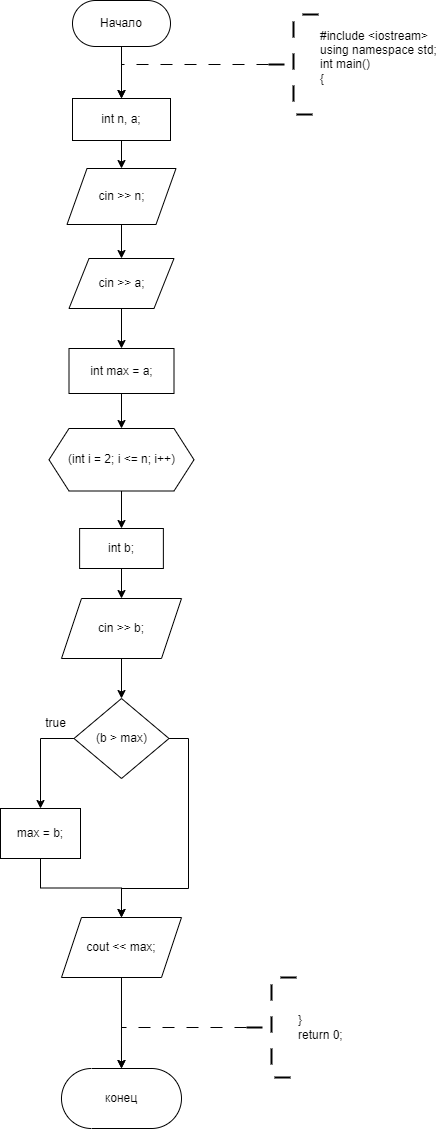

The diagram above was exported from draw.io. Its source (the exported page's mxGraphModel, read from the mxfile embedded in the PNG):
<mxGraphModel dx="696" dy="461" grid="1" gridSize="10" guides="1" tooltips="1" connect="1" arrows="1" fold="1" page="1" pageScale="1" pageWidth="827" pageHeight="1169" math="0" shadow="0">
  <root>
    <mxCell id="WIyWlLk6GJQsqaUBKTNV-0" />
    <mxCell id="WIyWlLk6GJQsqaUBKTNV-1" parent="WIyWlLk6GJQsqaUBKTNV-0" />
    <mxCell id="0LYO86qYS5RK65GgfGcU-0" value="" style="edgeStyle=orthogonalEdgeStyle;rounded=0;orthogonalLoop=1;jettySize=auto;html=1;" edge="1" parent="WIyWlLk6GJQsqaUBKTNV-1" source="0LYO86qYS5RK65GgfGcU-1" target="0LYO86qYS5RK65GgfGcU-3">
      <mxGeometry relative="1" as="geometry" />
    </mxCell>
    <mxCell id="0LYO86qYS5RK65GgfGcU-1" value="Начало" style="rounded=1;whiteSpace=wrap;html=1;arcSize=50;" vertex="1" parent="WIyWlLk6GJQsqaUBKTNV-1">
      <mxGeometry x="406" y="252" width="98" height="46" as="geometry" />
    </mxCell>
    <mxCell id="0LYO86qYS5RK65GgfGcU-2" value="" style="edgeStyle=orthogonalEdgeStyle;rounded=0;orthogonalLoop=1;jettySize=auto;html=1;" edge="1" parent="WIyWlLk6GJQsqaUBKTNV-1" source="0LYO86qYS5RK65GgfGcU-3" target="0LYO86qYS5RK65GgfGcU-6">
      <mxGeometry relative="1" as="geometry" />
    </mxCell>
    <mxCell id="0LYO86qYS5RK65GgfGcU-3" value="int n, a;" style="rounded=0;whiteSpace=wrap;html=1;" vertex="1" parent="WIyWlLk6GJQsqaUBKTNV-1">
      <mxGeometry x="406" y="350" width="98" height="42" as="geometry" />
    </mxCell>
    <mxCell id="0LYO86qYS5RK65GgfGcU-4" value="" style="edgeStyle=orthogonalEdgeStyle;rounded=0;orthogonalLoop=1;jettySize=auto;html=1;dashed=1;dashPattern=12 12;" edge="1" parent="WIyWlLk6GJQsqaUBKTNV-1" source="0LYO86qYS5RK65GgfGcU-5" target="0LYO86qYS5RK65GgfGcU-3">
      <mxGeometry relative="1" as="geometry">
        <Array as="points">
          <mxPoint x="455" y="316" />
        </Array>
      </mxGeometry>
    </mxCell>
    <mxCell id="0LYO86qYS5RK65GgfGcU-5" value="&lt;div&gt;#include &amp;lt;iostream&amp;gt;&lt;/div&gt;&lt;div&gt;using namespace std;&lt;/div&gt;&lt;div&gt;int main()&lt;/div&gt;&lt;div&gt;{&lt;/div&gt;&lt;div&gt;&lt;br&gt;&lt;/div&gt;" style="strokeWidth=2;html=1;shape=mxgraph.flowchart.annotation_2;align=left;labelPosition=right;pointerEvents=1;strokeColor=default;dashed=1;dashPattern=8 8;" vertex="1" parent="WIyWlLk6GJQsqaUBKTNV-1">
      <mxGeometry x="602" y="266" width="50" height="100" as="geometry" />
    </mxCell>
    <mxCell id="0LYO86qYS5RK65GgfGcU-8" value="" style="edgeStyle=orthogonalEdgeStyle;rounded=0;orthogonalLoop=1;jettySize=auto;html=1;" edge="1" parent="WIyWlLk6GJQsqaUBKTNV-1" source="0LYO86qYS5RK65GgfGcU-6" target="0LYO86qYS5RK65GgfGcU-7">
      <mxGeometry relative="1" as="geometry" />
    </mxCell>
    <mxCell id="0LYO86qYS5RK65GgfGcU-6" value="cin &amp;gt;&amp;gt; n;" style="shape=parallelogram;perimeter=parallelogramPerimeter;whiteSpace=wrap;html=1;fixedSize=1;rounded=0;" vertex="1" parent="WIyWlLk6GJQsqaUBKTNV-1">
      <mxGeometry x="400.5" y="420" width="109" height="56" as="geometry" />
    </mxCell>
    <mxCell id="0LYO86qYS5RK65GgfGcU-10" value="" style="edgeStyle=orthogonalEdgeStyle;rounded=0;orthogonalLoop=1;jettySize=auto;html=1;" edge="1" parent="WIyWlLk6GJQsqaUBKTNV-1" source="0LYO86qYS5RK65GgfGcU-7" target="0LYO86qYS5RK65GgfGcU-9">
      <mxGeometry relative="1" as="geometry" />
    </mxCell>
    <mxCell id="0LYO86qYS5RK65GgfGcU-7" value="cin &amp;gt;&amp;gt; a;" style="shape=parallelogram;perimeter=parallelogramPerimeter;whiteSpace=wrap;html=1;fixedSize=1;rounded=0;" vertex="1" parent="WIyWlLk6GJQsqaUBKTNV-1">
      <mxGeometry x="402.5" y="510" width="105" height="50" as="geometry" />
    </mxCell>
    <mxCell id="0LYO86qYS5RK65GgfGcU-12" value="" style="edgeStyle=orthogonalEdgeStyle;rounded=0;orthogonalLoop=1;jettySize=auto;html=1;" edge="1" parent="WIyWlLk6GJQsqaUBKTNV-1" source="0LYO86qYS5RK65GgfGcU-9" target="0LYO86qYS5RK65GgfGcU-11">
      <mxGeometry relative="1" as="geometry" />
    </mxCell>
    <mxCell id="0LYO86qYS5RK65GgfGcU-9" value="int max = a;" style="whiteSpace=wrap;html=1;rounded=0;" vertex="1" parent="WIyWlLk6GJQsqaUBKTNV-1">
      <mxGeometry x="402.5" y="600" width="105" height="45" as="geometry" />
    </mxCell>
    <mxCell id="0LYO86qYS5RK65GgfGcU-14" value="" style="edgeStyle=orthogonalEdgeStyle;rounded=0;orthogonalLoop=1;jettySize=auto;html=1;" edge="1" parent="WIyWlLk6GJQsqaUBKTNV-1" source="0LYO86qYS5RK65GgfGcU-11" target="0LYO86qYS5RK65GgfGcU-13">
      <mxGeometry relative="1" as="geometry" />
    </mxCell>
    <mxCell id="0LYO86qYS5RK65GgfGcU-11" value="(int i = 2; i &amp;lt;= n; i++)" style="shape=hexagon;perimeter=hexagonPerimeter2;whiteSpace=wrap;html=1;fixedSize=1;rounded=0;" vertex="1" parent="WIyWlLk6GJQsqaUBKTNV-1">
      <mxGeometry x="382.5" y="680" width="145" height="62.5" as="geometry" />
    </mxCell>
    <mxCell id="0LYO86qYS5RK65GgfGcU-16" value="" style="edgeStyle=orthogonalEdgeStyle;rounded=0;orthogonalLoop=1;jettySize=auto;html=1;" edge="1" parent="WIyWlLk6GJQsqaUBKTNV-1" source="0LYO86qYS5RK65GgfGcU-13" target="0LYO86qYS5RK65GgfGcU-15">
      <mxGeometry relative="1" as="geometry" />
    </mxCell>
    <mxCell id="0LYO86qYS5RK65GgfGcU-13" value="int b;" style="whiteSpace=wrap;html=1;rounded=0;" vertex="1" parent="WIyWlLk6GJQsqaUBKTNV-1">
      <mxGeometry x="413.12" y="780" width="83.75" height="40" as="geometry" />
    </mxCell>
    <mxCell id="0LYO86qYS5RK65GgfGcU-18" value="" style="edgeStyle=orthogonalEdgeStyle;rounded=0;orthogonalLoop=1;jettySize=auto;html=1;" edge="1" parent="WIyWlLk6GJQsqaUBKTNV-1" source="0LYO86qYS5RK65GgfGcU-15" target="0LYO86qYS5RK65GgfGcU-17">
      <mxGeometry relative="1" as="geometry" />
    </mxCell>
    <mxCell id="0LYO86qYS5RK65GgfGcU-15" value="cin &amp;gt;&amp;gt; b;" style="shape=parallelogram;perimeter=parallelogramPerimeter;whiteSpace=wrap;html=1;fixedSize=1;rounded=0;" vertex="1" parent="WIyWlLk6GJQsqaUBKTNV-1">
      <mxGeometry x="395" y="850.005" width="120" height="60" as="geometry" />
    </mxCell>
    <mxCell id="0LYO86qYS5RK65GgfGcU-22" style="edgeStyle=orthogonalEdgeStyle;rounded=0;orthogonalLoop=1;jettySize=auto;html=1;exitX=0;exitY=0.5;exitDx=0;exitDy=0;entryX=0.5;entryY=0;entryDx=0;entryDy=0;" edge="1" parent="WIyWlLk6GJQsqaUBKTNV-1" source="0LYO86qYS5RK65GgfGcU-17" target="0LYO86qYS5RK65GgfGcU-21">
      <mxGeometry relative="1" as="geometry" />
    </mxCell>
    <mxCell id="0LYO86qYS5RK65GgfGcU-26" style="edgeStyle=orthogonalEdgeStyle;rounded=0;orthogonalLoop=1;jettySize=auto;html=1;exitX=1;exitY=0.5;exitDx=0;exitDy=0;entryX=0.5;entryY=0;entryDx=0;entryDy=0;" edge="1" parent="WIyWlLk6GJQsqaUBKTNV-1" source="0LYO86qYS5RK65GgfGcU-17" target="0LYO86qYS5RK65GgfGcU-24">
      <mxGeometry relative="1" as="geometry">
        <Array as="points">
          <mxPoint x="522" y="990" />
          <mxPoint x="522" y="1140" />
          <mxPoint x="455" y="1140" />
        </Array>
      </mxGeometry>
    </mxCell>
    <mxCell id="0LYO86qYS5RK65GgfGcU-17" value="(b &amp;gt; max)" style="rhombus;whiteSpace=wrap;html=1;rounded=0;" vertex="1" parent="WIyWlLk6GJQsqaUBKTNV-1">
      <mxGeometry x="407.5" y="950" width="95" height="80" as="geometry" />
    </mxCell>
    <mxCell id="0LYO86qYS5RK65GgfGcU-27" style="edgeStyle=orthogonalEdgeStyle;rounded=0;orthogonalLoop=1;jettySize=auto;html=1;exitX=0.5;exitY=1;exitDx=0;exitDy=0;entryX=0.5;entryY=0;entryDx=0;entryDy=0;" edge="1" parent="WIyWlLk6GJQsqaUBKTNV-1" source="0LYO86qYS5RK65GgfGcU-21" target="0LYO86qYS5RK65GgfGcU-24">
      <mxGeometry relative="1" as="geometry">
        <mxPoint x="420" y="1150" as="targetPoint" />
      </mxGeometry>
    </mxCell>
    <mxCell id="0LYO86qYS5RK65GgfGcU-21" value="max = b;" style="whiteSpace=wrap;html=1;" vertex="1" parent="WIyWlLk6GJQsqaUBKTNV-1">
      <mxGeometry x="334" y="1060" width="80" height="50" as="geometry" />
    </mxCell>
    <mxCell id="0LYO86qYS5RK65GgfGcU-23" value="true" style="text;html=1;align=center;verticalAlign=middle;resizable=0;points=[];autosize=1;strokeColor=none;fillColor=none;" vertex="1" parent="WIyWlLk6GJQsqaUBKTNV-1">
      <mxGeometry x="369" y="960" width="40" height="30" as="geometry" />
    </mxCell>
    <mxCell id="0LYO86qYS5RK65GgfGcU-29" value="" style="edgeStyle=orthogonalEdgeStyle;rounded=0;orthogonalLoop=1;jettySize=auto;html=1;" edge="1" parent="WIyWlLk6GJQsqaUBKTNV-1" source="0LYO86qYS5RK65GgfGcU-24" target="0LYO86qYS5RK65GgfGcU-28">
      <mxGeometry relative="1" as="geometry" />
    </mxCell>
    <mxCell id="0LYO86qYS5RK65GgfGcU-24" value="cout &amp;lt;&amp;lt; max;" style="shape=parallelogram;perimeter=parallelogramPerimeter;whiteSpace=wrap;html=1;fixedSize=1;" vertex="1" parent="WIyWlLk6GJQsqaUBKTNV-1">
      <mxGeometry x="394.99" y="1169" width="120" height="60" as="geometry" />
    </mxCell>
    <mxCell id="0LYO86qYS5RK65GgfGcU-28" value="конец" style="rounded=1;whiteSpace=wrap;html=1;arcSize=50;" vertex="1" parent="WIyWlLk6GJQsqaUBKTNV-1">
      <mxGeometry x="394.99" y="1320" width="120" height="60" as="geometry" />
    </mxCell>
    <mxCell id="0LYO86qYS5RK65GgfGcU-31" style="edgeStyle=orthogonalEdgeStyle;rounded=0;orthogonalLoop=1;jettySize=auto;html=1;exitX=0;exitY=0.5;exitDx=0;exitDy=0;exitPerimeter=0;entryX=0.5;entryY=0;entryDx=0;entryDy=0;dashed=1;dashPattern=12 12;" edge="1" parent="WIyWlLk6GJQsqaUBKTNV-1" source="0LYO86qYS5RK65GgfGcU-30" target="0LYO86qYS5RK65GgfGcU-28">
      <mxGeometry relative="1" as="geometry" />
    </mxCell>
    <mxCell id="0LYO86qYS5RK65GgfGcU-30" value="&lt;div&gt;&lt;span style=&quot;background-color: initial;&quot;&gt;}&lt;/span&gt;&lt;/div&gt;&lt;div&gt;&lt;span style=&quot;background-color: initial;&quot;&gt;return 0;&lt;/span&gt;&lt;/div&gt;" style="strokeWidth=2;html=1;shape=mxgraph.flowchart.annotation_2;align=left;labelPosition=right;pointerEvents=1;strokeColor=default;dashed=1;dashPattern=8 8;" vertex="1" parent="WIyWlLk6GJQsqaUBKTNV-1">
      <mxGeometry x="580" y="1229" width="50" height="100" as="geometry" />
    </mxCell>
  </root>
</mxGraphModel>